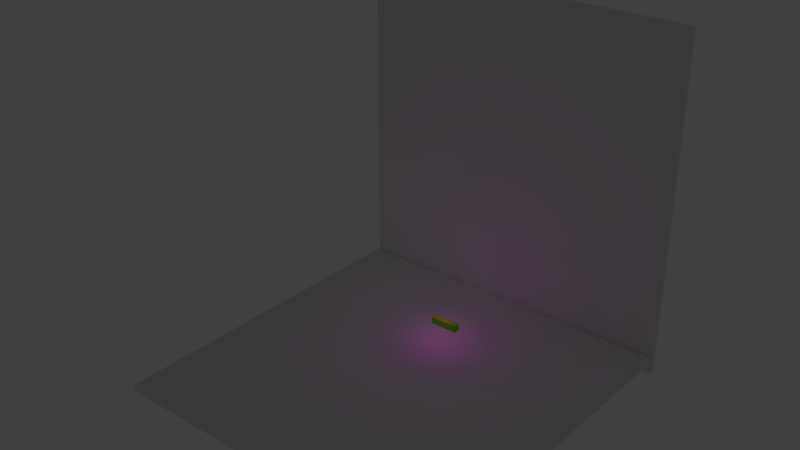# Source: test_scene.blend  (saved by Blender 2.76.0; exported with 4.5.12 LTS)
import bpy
from mathutils import Matrix  # noqa: F401  (used for matrix-valued properties, if any)

bpy.ops.wm.read_factory_settings(use_empty=True)
scene = bpy.context.scene
scene.name = 'Scene'

# ---- collections
col_collection_1 = bpy.data.collections.new('Collection 1'); scene.collection.children.link(col_collection_1)

# ---- materials (node trees are filled in below, after node groups)
mat_material = bpy.data.materials.new('Material')
mat_material.alpha_threshold = 0.0
mat_material.use_transparent_shadow = False
mat_material.diffuse_color = (0.1842, 0.8, 0.02959, 1.0)
mat_material.roughness = 0.5
mat_full_brick2 = bpy.data.materials.new('full_brick2')
mat_full_brick2.alpha_threshold = 0.0
mat_full_brick2.use_transparent_shadow = False
mat_full_brick2.roughness = 3.14
mat_full_brick2.specular_intensity = 1.0

# ---- material node trees

# ---- world
world_world = bpy.data.worlds.new('World'); scene.world = world_world
world_world.color = (0.05088, 0.05088, 0.05088)
world_world.use_sun_shadow = False
world_world.sun_shadow_jitter_overblur = 0.0
world_world.cycles.sampling_method = 'MANUAL'
world_world.cycles.sample_map_resolution = 256

# ---- lights
light_spot_000 = bpy.data.lights.new('Spot.000', 'POINT')
light_spot_000.color = (1.875, 0.0, 1.755)
light_spot_000.transmission_factor = 0.0
light_spot_000.use_shadow = False
light_spot_000.energy = 375.0
light_spot_000.shadow_buffer_clip_start = 0.5
light_spot_000.shadow_soft_size = 3.467
light_spot_000.shadow_maximum_resolution = 0.006
light_spot_000.use_absolute_resolution = True
light_spot_000.cycles.use_multiple_importance_sampling = False
light_spot_002 = bpy.data.lights.new('Spot.002', 'SPOT')
light_spot_002.transmission_factor = 0.0
light_spot_002.use_shadow = False
light_spot_002.energy = 1000.0
light_spot_002.shadow_buffer_clip_start = 0.5
light_spot_002.shadow_soft_size = 3.467
light_spot_002.shadow_maximum_resolution = 0.006
light_spot_002.use_absolute_resolution = True
light_spot_002.spot_blend = 1.0
light_spot_002.spot_size = 1.276
light_spot_002.cycles.use_multiple_importance_sampling = False

# ---- meshes
me_cube_001 = bpy.data.meshes.new('Cube.001')
me_cube_001.from_pydata([(-2.928, -1.0, -1.0), (-2.928, -1.0, 1.0), (-2.928, 1.0, -1.0), (-2.928, 1.0, 1.0), (2.928, -1.0, -1.0), (2.928, -1.0, 1.0), (2.928, 1.0, -1.0), (2.928, 1.0, 1.0), (-2.928, -1.0, 0.0), (-2.928, 0.0, 1.0), (-2.928, 1.0, 0.0), (-2.928, 0.0, -1.0), (8.694e-09, 1.0, 1.0), (2.928, 1.0, 0.0), (8.694e-09, 1.0, -1.0), (2.928, 0.0, 1.0), (2.928, -1.0, 0.0), (2.928, 0.0, -1.0), (8.694e-09, -1.0, 1.0), (8.694e-09, -1.0, -1.0), (8.694e-09, 0.0, 1.0), (8.694e-09, 0.0, -1.0), (8.694e-09, -1.0, 0.0), (5.12, 1.0, 1.395e-27), (8.694e-09, 1.0, 0.0), (-2.928, 0.0, 0.0), (-2.928, -1.0, 0.5), (-2.928, 0.5, 1.0), (-2.928, 1.0, -0.5), (-2.928, -0.5, -1.0), (1.464, 1.0, 1.0), (2.928, 1.0, -0.5), (-1.464, 1.0, -1.0), (2.928, -0.5, 1.0), (2.928, -1.0, -0.5), (2.928, 0.5, -1.0), (-1.464, -1.0, 1.0), (1.464, -1.0, -1.0), (-2.928, -1.0, -0.5), (-2.928, -0.5, 1.0), (-2.928, 1.0, 0.5), (-2.928, 0.5, -1.0), (-1.464, 1.0, 1.0), (2.928, 1.0, 0.5), (1.464, 1.0, -1.0), (2.928, 0.5, 1.0), (2.928, -1.0, 0.5), (2.928, -0.5, -1.0), (1.464, -1.0, 1.0), (-1.464, -1.0, -1.0), (-1.464, 0.0, 1.0), (1.464, 0.0, 1.0), (8.694e-09, -0.5, 1.0), (8.694e-09, 0.5, 1.0), (1.464, 0.0, -1.0), (-1.464, 0.0, -1.0), (8.694e-09, -0.5, -1.0), (8.694e-09, 0.5, -1.0), (8.694e-09, -1.0, -0.5), (8.694e-09, -1.0, 0.5), (1.464, -1.0, 0.0), (-1.464, -1.0, 0.0), (5.12, 1.0, 0.5), (5.12, 0.5, -1.0), (5.12, -1.0, -1.0), (5.12, -1.0, -0.5), (8.694e-09, 1.0, -0.5), (8.694e-09, 1.0, 0.5), (-1.464, 1.0, 0.0), (1.464, 1.0, 0.0), (-2.928, 0.0, -0.5), (-2.928, 0.0, 0.5), (-2.928, -0.5, 0.0), (-2.928, 0.5, 0.0), (-2.928, 0.5, 0.5), (-2.928, -0.5, 0.5), (-2.928, -0.5, -0.5), (1.464, 1.0, 0.5), (-1.464, 1.0, 0.5), (-1.464, 1.0, -0.5), (5.12, -1.0, 1.0), (5.12, -0.5, 1.0), (5.12, 1.0, -1.0), (-1.464, -1.0, 0.5), (1.464, -1.0, 0.5), (1.464, -1.0, -0.5), (-1.464, 0.5, -1.0), (-1.464, -0.5, -1.0), (1.464, -0.5, -1.0), (1.464, 0.5, 1.0), (1.464, -0.5, 1.0), (-1.464, -0.5, 1.0), (-1.464, 0.5, 1.0), (1.464, 0.5, -1.0), (-1.464, -1.0, -0.5), (5.12, 1.0, -0.5), (1.464, 1.0, -0.5), (-2.928, 0.5, -0.5), (4.12, 1.0, -0.5), (4.12, 1.0, -1.0), (4.12, -0.5, 1.0), (4.12, -1.0, 1.0), (4.12, -1.0, -0.5), (4.12, -1.0, -1.0), (4.12, 0.5, -1.0), (4.12, 1.0, 0.5), (4.12, 1.0, 7.584e-28), (4.12, 0.5, 1.0), (4.12, 2.034e-10, 1.0), (4.12, -1.0, 0.5), (4.12, -1.0, 7.584e-28), (4.12, -0.5, -1.0), (4.12, 2.034e-10, -1.0), (4.12, 1.0, 1.0), (5.12, 0.5, 1.0), (5.12, 3.74e-10, 1.0), (5.12, -1.0, 0.5), (5.12, -1.0, 1.395e-27), (5.12, -0.5, -1.0), (5.12, 3.74e-10, -1.0), (5.12, 3.74e-10, -0.5), (5.12, 3.74e-10, 0.5), (5.12, 3.74e-10, 1.395e-27), (5.12, 0.5, 1.395e-27), (5.12, -0.5, 1.395e-27), (5.12, 1.0, 1.0), (5.12, -0.5, 0.5), (5.12, 0.5, 0.5), (5.12, 0.5, -0.5), (5.12, -0.5, -0.5)], [], [(97, 28, 2, 41), (96, 31, 6, 44), (13, 43, 105, 106), (94, 38, 0, 49), (93, 44, 6, 35), (92, 42, 3, 27), (91, 50, 9, 39), (90, 51, 20, 52), (89, 30, 12, 53), (88, 54, 17, 47), (87, 55, 21, 56), (86, 32, 14, 57), (85, 58, 19, 37), (84, 59, 22, 60), (83, 26, 8, 61), (35, 6, 99, 104), (5, 46, 109, 101), (31, 13, 106, 98), (79, 66, 14, 32), (78, 67, 24, 68), (77, 43, 13, 69), (76, 70, 11, 29), (75, 71, 25, 72), (74, 40, 10, 73), (71, 74, 73, 25), (9, 27, 74, 71), (27, 3, 40, 74), (26, 75, 72, 8), (1, 39, 75, 26), (39, 9, 71, 75), (38, 76, 29, 0), (8, 72, 76, 38), (72, 25, 70, 76), (67, 77, 69, 24), (12, 30, 77, 67), (30, 7, 43, 77), (40, 78, 68, 10), (3, 42, 78, 40), (42, 12, 67, 78), (28, 79, 32, 2), (10, 68, 79, 28), (68, 24, 66, 79), (34, 4, 103, 102), (7, 45, 107, 113), (33, 5, 101, 100), (47, 17, 112, 111), (43, 7, 113, 105), (46, 16, 110, 109), (17, 35, 104, 112), (6, 31, 98, 99), (16, 34, 102, 110), (59, 83, 61, 22), (18, 36, 83, 59), (36, 1, 26, 83), (46, 84, 60, 16), (5, 48, 84, 46), (48, 18, 59, 84), (34, 85, 37, 4), (16, 60, 85, 34), (60, 22, 58, 85), (55, 86, 57, 21), (11, 41, 86, 55), (41, 2, 32, 86), (49, 87, 56, 19), (0, 29, 87, 49), (29, 11, 55, 87), (37, 88, 47, 4), (19, 56, 88, 37), (56, 21, 54, 88), (51, 89, 53, 20), (15, 45, 89, 51), (45, 7, 30, 89), (48, 90, 52, 18), (5, 33, 90, 48), (33, 15, 51, 90), (36, 91, 39, 1), (18, 52, 91, 36), (52, 20, 50, 91), (50, 92, 27, 9), (20, 53, 92, 50), (53, 12, 42, 92), (54, 93, 35, 17), (21, 57, 93, 54), (57, 14, 44, 93), (58, 94, 49, 19), (22, 61, 94, 58), (61, 8, 38, 94), (45, 15, 108, 107), (15, 33, 100, 108), (4, 47, 111, 103), (66, 96, 44, 14), (24, 69, 96, 66), (69, 13, 31, 96), (70, 97, 41, 11), (25, 73, 97, 70), (73, 10, 28, 97), (113, 107, 114, 125), (102, 103, 64, 65), (105, 113, 125, 62), (100, 101, 80, 81), (112, 104, 63, 119), (99, 98, 95, 82), (111, 112, 119, 118), (110, 102, 65, 117), (109, 110, 117, 116), (108, 100, 81, 115), (107, 108, 115, 114), (98, 106, 23, 95), (103, 111, 118, 64), (106, 105, 62, 23), (101, 109, 116, 80), (104, 99, 82, 63), (129, 65, 64, 118), (128, 120, 119, 63), (127, 121, 122, 123), (126, 116, 117, 124), (121, 126, 124, 122), (115, 81, 126, 121), (81, 80, 116, 126), (62, 127, 123, 23), (125, 114, 127, 62), (114, 115, 121, 127), (95, 128, 63, 82), (23, 123, 128, 95), (123, 122, 120, 128), (120, 129, 118, 119), (122, 124, 129, 120), (124, 117, 65, 129)])
_uv = me_cube_001.uv_layers.new(name='UVMap')
_uv.uv.foreach_set('vector', [0.75, 0.75, 1.0, 0.75, 1.0, 1.0, 0.75, 1.0, 0.75, 0.75, 1.0, 0.75, 1.0, 1.0, 0.75, 1.0, 1.0, 0.5, 1.0, 0.25, 1.0, 0.25, 1.0, 0.5, 0.75, 0.75, 1.0, 0.75, 1.0, 1.0, 0.75, 1.0, 0.75, 0.75, 1.0, 0.75, 1.0, 1.0, 0.75, 1.0, 0.75, 0.75, 1.0, 0.75, 1.0, 1.0, 0.75, 1.0, 0.25, 0.75, 0.5, 0.75, 0.5, 1.0, 0.25, 1.0, 0.25, 0.25, 0.5, 0.25, 0.5, 0.5, 0.25, 0.5, 0.75, 0.25, 1.0, 0.25, 1.0, 0.5, 0.75, 0.5, 0.25, 0.75, 0.5, 0.75, 0.5, 1.0, 0.25, 1.0, 0.25, 0.25, 0.5, 0.25, 0.5, 0.5, 0.25, 0.5, 0.75, 0.25, 1.0, 0.25, 1.0, 0.5, 0.75, 0.5, 0.25, 0.75, 0.5, 0.75, 0.5, 1.0, 0.25, 1.0, 0.25, 0.25, 0.5, 0.25, 0.5, 0.5, 0.25, 0.5, 0.75, 0.25, 1.0, 0.25, 1.0, 0.5, 0.75, 0.5, 0.75, 1.0, 1.0, 1.0, 1.0, 1.0, 0.75, 1.0, 0.0, 0.0, 0.0, 0.25, 0.0, 0.25, 0.0, 0.0, 1.0, 0.75, 1.0, 0.5, 1.0, 0.5, 1.0, 0.75, 0.25, 0.75, 0.5, 0.75, 0.5, 1.0, 0.25, 1.0, 0.25, 0.25, 0.5, 0.25, 0.5, 0.5, 0.25, 0.5, 0.75, 0.25, 1.0, 0.25, 1.0, 0.5, 0.75, 0.5, 0.25, 0.75, 0.5, 0.75, 0.5, 1.0, 0.25, 1.0, 0.25, 0.25, 0.5, 0.25, 0.5, 0.5, 0.25, 0.5, 0.75, 0.25, 1.0, 0.25, 1.0, 0.5, 0.75, 0.5, 0.5, 0.25, 0.75, 0.25, 0.75, 0.5, 0.5, 0.5, 0.5, 0.0, 0.75, 0.0, 0.75, 0.25, 0.5, 0.25, 0.75, 0.0, 1.0, 0.0, 1.0, 0.25, 0.75, 0.25, 0.0, 0.25, 0.25, 0.25, 0.25, 0.5, 0.0, 0.5, 0.0, 0.0, 0.25, 0.0, 0.25, 0.25, 0.0, 0.25, 0.25, 0.0, 0.5, 0.0, 0.5, 0.25, 0.25, 0.25, 0.0, 0.75, 0.25, 0.75, 0.25, 1.0, 0.0, 1.0, 0.0, 0.5, 0.25, 0.5, 0.25, 0.75, 0.0, 0.75, 0.25, 0.5, 0.5, 0.5, 0.5, 0.75, 0.25, 0.75, 0.5, 0.25, 0.75, 0.25, 0.75, 0.5, 0.5, 0.5, 0.5, 0.0, 0.75, 0.0, 0.75, 0.25, 0.5, 0.25, 0.75, 0.0, 1.0, 0.0, 1.0, 0.25, 0.75, 0.25, 0.0, 0.25, 0.25, 0.25, 0.25, 0.5, 0.0, 0.5, 0.0, 0.0, 0.25, 0.0, 0.25, 0.25, 0.0, 0.25, 0.25, 0.0, 0.5, 0.0, 0.5, 0.25, 0.25, 0.25, 0.0, 0.75, 0.25, 0.75, 0.25, 1.0, 0.0, 1.0, 0.0, 0.5, 0.25, 0.5, 0.25, 0.75, 0.0, 0.75, 0.25, 0.5, 0.5, 0.5, 0.5, 0.75, 0.25, 0.75, 0.0, 0.75, 0.0, 1.0, 0.0, 1.0, 0.0, 0.75, 1.0, 0.0, 0.75, 0.0, 0.75, 0.0, 1.0, 0.0, 0.25, 0.0, 0.0, 0.0, 0.0, 0.0, 0.25, 0.0, 0.25, 1.0, 0.5, 1.0, 0.5, 1.0, 0.25, 1.0, 1.0, 0.25, 1.0, 0.0, 1.0, 0.0, 1.0, 0.25, 0.0, 0.25, 0.0, 0.5, 0.0, 0.5, 0.0, 0.25, 0.5, 1.0, 0.75, 1.0, 0.75, 1.0, 0.5, 1.0, 1.0, 1.0, 1.0, 0.75, 1.0, 0.75, 1.0, 1.0, 0.0, 0.5, 0.0, 0.75, 0.0, 0.75, 0.0, 0.5, 0.5, 0.25, 0.75, 0.25, 0.75, 0.5, 0.5, 0.5, 0.5, 0.0, 0.75, 0.0, 0.75, 0.25, 0.5, 0.25, 0.75, 0.0, 1.0, 0.0, 1.0, 0.25, 0.75, 0.25, 0.0, 0.25, 0.25, 0.25, 0.25, 0.5, 0.0, 0.5, 0.0, 0.0, 0.25, 0.0, 0.25, 0.25, 0.0, 0.25, 0.25, 0.0, 0.5, 0.0, 0.5, 0.25, 0.25, 0.25, 0.0, 0.75, 0.25, 0.75, 0.25, 1.0, 0.0, 1.0, 0.0, 0.5, 0.25, 0.5, 0.25, 0.75, 0.0, 0.75, 0.25, 0.5, 0.5, 0.5, 0.5, 0.75, 0.25, 0.75, 0.5, 0.25, 0.75, 0.25, 0.75, 0.5, 0.5, 0.5, 0.5, 0.0, 0.75, 0.0, 0.75, 0.25, 0.5, 0.25, 0.75, 0.0, 1.0, 0.0, 1.0, 0.25, 0.75, 0.25, 0.0, 0.25, 0.25, 0.25, 0.25, 0.5, 0.0, 0.5, 0.0, 0.0, 0.25, 0.0, 0.25, 0.25, 0.0, 0.25, 0.25, 0.0, 0.5, 0.0, 0.5, 0.25, 0.25, 0.25, 0.0, 0.75, 0.25, 0.75, 0.25, 1.0, 0.0, 1.0, 0.0, 0.5, 0.25, 0.5, 0.25, 0.75, 0.0, 0.75, 0.25, 0.5, 0.5, 0.5, 0.5, 0.75, 0.25, 0.75, 0.5, 0.25, 0.75, 0.25, 0.75, 0.5, 0.5, 0.5, 0.5, 0.0, 0.75, 0.0, 0.75, 0.25, 0.5, 0.25, 0.75, 0.0, 1.0, 0.0, 1.0, 0.25, 0.75, 0.25, 0.0, 0.25, 0.25, 0.25, 0.25, 0.5, 0.0, 0.5, 0.0, 0.0, 0.25, 0.0, 0.25, 0.25, 0.0, 0.25, 0.25, 0.0, 0.5, 0.0, 0.5, 0.25, 0.25, 0.25, 0.0, 0.75, 0.25, 0.75, 0.25, 1.0, 0.0, 1.0, 0.0, 0.5, 0.25, 0.5, 0.25, 0.75, 0.0, 0.75, 0.25, 0.5, 0.5, 0.5, 0.5, 0.75, 0.25, 0.75, 0.5, 0.75, 0.75, 0.75, 0.75, 1.0, 0.5, 1.0, 0.5, 0.5, 0.75, 0.5, 0.75, 0.75, 0.5, 0.75, 0.75, 0.5, 1.0, 0.5, 1.0, 0.75, 0.75, 0.75, 0.5, 0.75, 0.75, 0.75, 0.75, 1.0, 0.5, 1.0, 0.5, 0.5, 0.75, 0.5, 0.75, 0.75, 0.5, 0.75, 0.75, 0.5, 1.0, 0.5, 1.0, 0.75, 0.75, 0.75, 0.5, 0.75, 0.75, 0.75, 0.75, 1.0, 0.5, 1.0, 0.5, 0.5, 0.75, 0.5, 0.75, 0.75, 0.5, 0.75, 0.75, 0.5, 1.0, 0.5, 1.0, 0.75, 0.75, 0.75, 0.75, 0.0, 0.5, 0.0, 0.5, 0.0, 0.75, 0.0, 0.5, 0.0, 0.25, 0.0, 0.25, 0.0, 0.5, 0.0, 0.0, 1.0, 0.25, 1.0, 0.25, 1.0, 0.0, 1.0, 0.5, 0.75, 0.75, 0.75, 0.75, 1.0, 0.5, 1.0, 0.5, 0.5, 0.75, 0.5, 0.75, 0.75, 0.5, 0.75, 0.75, 0.5, 1.0, 0.5, 1.0, 0.75, 0.75, 0.75, 0.5, 0.75, 0.75, 0.75, 0.75, 1.0, 0.5, 1.0, 0.5, 0.5, 0.75, 0.5, 0.75, 0.75, 0.5, 0.75, 0.75, 0.5, 1.0, 0.5, 1.0, 0.75, 0.75, 0.75, 1.0, 0.0, 0.75, 0.0, 0.75, 0.0, 1.0, 0.0, 0.0, 0.75, 0.0, 1.0, 0.0, 1.0, 0.0, 0.75, 1.0, 0.25, 1.0, 0.0, 1.0, 0.0, 1.0, 0.25, 0.25, 0.0, 0.0, 0.0, 0.0, 0.0, 0.25, 0.0, 0.5, 1.0, 0.75, 1.0, 0.75, 1.0, 0.5, 1.0, 1.0, 1.0, 1.0, 0.75, 1.0, 0.75, 1.0, 1.0, 0.25, 1.0, 0.5, 1.0, 0.5, 1.0, 0.25, 1.0, 0.0, 0.5, 0.0, 0.75, 0.0, 0.75, 0.0, 0.5, 0.0, 0.25, 0.0, 0.5, 0.0, 0.5, 0.0, 0.25, 0.5, 0.0, 0.25, 0.0, 0.25, 0.0, 0.5, 0.0, 0.75, 0.0, 0.5, 0.0, 0.5, 0.0, 0.75, 0.0, 1.0, 0.75, 1.0, 0.5, 1.0, 0.5, 1.0, 0.75, 0.0, 1.0, 0.25, 1.0, 0.25, 1.0, 0.0, 1.0, 1.0, 0.5, 1.0, 0.25, 1.0, 0.25, 1.0, 0.5, 0.0, 0.0, 0.0, 0.25, 0.0, 0.25, 0.0, 0.0, 0.75, 1.0, 1.0, 1.0, 1.0, 1.0, 0.75, 1.0, 0.75, 0.75, 1.0, 0.75, 1.0, 1.0, 0.75, 1.0, 0.25, 0.75, 0.5, 0.75, 0.5, 1.0, 0.25, 1.0, 0.25, 0.25, 0.5, 0.25, 0.5, 0.5, 0.25, 0.5, 0.75, 0.25, 1.0, 0.25, 1.0, 0.5, 0.75, 0.5, 0.5, 0.25, 0.75, 0.25, 0.75, 0.5, 0.5, 0.5, 0.5, 0.0, 0.75, 0.0, 0.75, 0.25, 0.5, 0.25, 0.75, 0.0, 1.0, 0.0, 1.0, 0.25, 0.75, 0.25, 0.0, 0.25, 0.25, 0.25, 0.25, 0.5, 0.0, 0.5, 0.0, 0.0, 0.25, 0.0, 0.25, 0.25, 0.0, 0.25, 0.25, 0.0, 0.5, 0.0, 0.5, 0.25, 0.25, 0.25, 0.0, 0.75, 0.25, 0.75, 0.25, 1.0, 0.0, 1.0, 0.0, 0.5, 0.25, 0.5, 0.25, 0.75, 0.0, 0.75, 0.25, 0.5, 0.5, 0.5, 0.5, 0.75, 0.25, 0.75, 0.5, 0.75, 0.75, 0.75, 0.75, 1.0, 0.5, 1.0, 0.5, 0.5, 0.75, 0.5, 0.75, 0.75, 0.5, 0.75, 0.75, 0.5, 1.0, 0.5, 1.0, 0.75, 0.75, 0.75])
me_cube_001.materials.append(mat_material)
me_cube_001.use_remesh_preserve_volume = False
me_cube_001.use_remesh_preserve_attributes = False
me_cube_001.use_mirror_vertex_groups = False
me_cube_001.update()
me_cube = bpy.data.meshes.new('Cube')
me_cube.from_pydata([(-1.0, -1.0, -1.0), (-1.0, -1.0, 1.0), (-1.0, 1.0, -1.0), (-1.0, 1.0, 1.0), (1.0, -1.0, -1.0), (1.0, -1.0, 1.0), (1.0, 1.0, -1.0), (1.0, 1.0, 1.0)], [], [(1, 3, 2, 0), (3, 7, 6, 2), (7, 5, 4, 6), (5, 1, 0, 4), (0, 2, 6, 4), (5, 7, 3, 1)])
_uv = me_cube.uv_layers.new(name='UVMap')
_uv.uv.foreach_set('vector', [-5.544, -5.544, 6.544, -5.544, 6.544, 6.544, -5.544, 6.544, -5.544, -5.544, 6.544, -5.544, 6.544, 6.544, -5.544, 6.544, -5.544, -5.544, 6.544, -5.544, 6.544, 6.544, -5.544, 6.544, -5.544, -5.544, 6.544, -5.544, 6.544, 6.544, -5.544, 6.544, -5.544, -5.544, 6.544, -5.544, 6.544, 6.544, -5.544, 6.544, -5.544, -5.544, 6.544, -5.544, 6.544, 6.544, -5.544, 6.544])
me_cube.materials.append(mat_full_brick2)
me_cube.use_remesh_preserve_volume = False
me_cube.use_remesh_preserve_attributes = False
me_cube.use_mirror_vertex_groups = False
me_cube.update()
arm_test_box = bpy.data.armatures.new('test box')  # bones are not reproduced

# ---- objects
ob_armature = bpy.data.objects.new('Armature', arm_test_box)
ob_cube = bpy.data.objects.new('Cube', me_cube_001)
ob_spot_004 = bpy.data.objects.new('Spot.004', light_spot_000)
ob_cube_000 = bpy.data.objects.new('Cube.000', me_cube)
ob_spot_005 = bpy.data.objects.new('Spot.005', light_spot_002)
ob_cube_001 = bpy.data.objects.new('Cube.001', me_cube)

# ---- transforms, parenting, visibility, modifiers, constraints
ob_armature.location = (0.0, 0.0, 1.0)
ob_armature.rotation_euler = (0.0, 1.571, 0.0)
ob_armature.scale = (1.466, 1.466, 1.466)
ob_armature.lineart.crease_threshold = 0.0
ob_cube.parent = ob_armature
ob_cube.matrix_parent_inverse = Matrix(((-2.983e-08, 0.0, -0.6824, 0.6824), (0.0, 0.6824, 0.0, 0.0), (0.6824, 0.0, -2.983e-08, 2.983e-08), (0.0, 0.0, 0.0, 1.0)))
ob_cube.location = (-0.003171, 0.003898, 1.0)
ob_cube.lineart.crease_threshold = 0.0
_vg = ob_cube.vertex_groups.new(name='box.R')
for _i, _w in zip([4, 5, 6, 7, 13, 15, 16, 17, 23, 30, 31, 33, 34, 35, 37, 43, 44, 45, 46, 47, 48, 51, 54, 60, 62, 63, 64, 65, 69, 77, 80, 81, 82, 84, 85, 88, 89, 90, 93, 95, 96, 98, 99, 100, 101, 102, 103, 104, 105, 106, 107, 108, 109, 110, 111, 112, 113, 114, 115, 116, 117, 118, 119, 120, 121, 122, 123, 124, 125, 126, 127, 128, 129], [0.5053, 0.5054, 0.5055, 0.5056, 0.5045, 0.5044, 0.5042, 0.5044, 0.9749, 0.06745, 0.505, 0.5049, 0.5047, 0.505, 0.06703, 0.505, 0.06745, 0.505, 0.5048, 0.5048, 0.06704, 0.05675, 0.05674, 0.05643, 0.9711, 0.9698, 0.9533, 0.9526, 0.05706, 0.0624, 0.9601, 0.9616, 0.9662, 0.06187, 0.06186, 0.06198, 0.06228, 0.06199, 0.06228, 0.9712, 0.0624, 0.9109, 0.9038, 0.91, 0.9028, 0.9085, 0.9015, 0.9106, 0.9109, 0.9183, 0.9108, 0.918, 0.9096, 0.9164, 0.9091, 0.9176, 0.9038, 0.9702, 0.9718, 0.9632, 0.957, 0.957, 0.97, 0.9835, 0.9854, 1.0, 0.9872, 0.9746, 0.9656, 0.9744, 0.9809, 0.9804, 0.9669]): _vg.add([_i], _w, 'REPLACE')
_vg = ob_cube.vertex_groups.new(name='box.L')
for _i, _w in zip([0, 1, 2, 3, 8, 9, 10, 11, 12, 14, 18, 19, 20, 21, 22, 24, 25, 26, 27, 28, 29, 30, 32, 36, 37, 38, 39, 40, 41, 42, 44, 48, 49, 50, 51, 52, 53, 54, 55, 56, 57, 58, 59, 60, 61, 66, 67, 68, 69, 70, 71, 72, 73, 74, 75, 76, 77, 78, 79, 83, 84, 85, 86, 87, 88, 89, 90, 91, 92, 93, 94, 96, 97], [0.9858, 0.9847, 0.9845, 0.9856, 0.9889, 0.9888, 0.9887, 0.9888, 0.4999, 0.4999, 0.4999, 0.4999, 0.4999, 0.4999, 0.4999, 0.4999, 1.0, 0.9871, 0.9874, 0.987, 0.9875, 0.0668, 0.932, 0.9324, 0.06641, 0.9875, 0.9871, 0.9873, 0.987, 0.9321, 0.0668, 0.06641, 0.9325, 0.9429, 0.05624, 0.4999, 0.4999, 0.05624, 0.9429, 0.4999, 0.4999, 0.4999, 0.4999, 0.05594, 0.9432, 0.4999, 0.4999, 0.9426, 0.05654, 0.9945, 0.9945, 0.9946, 0.9945, 0.9919, 0.9918, 0.992, 0.06181, 0.9372, 0.9372, 0.9376, 0.06131, 0.06131, 0.9373, 0.9376, 0.06142, 0.0617, 0.06142, 0.9375, 0.9373, 0.0617, 0.9377, 0.06181, 0.9918]): _vg.add([_i], _w, 'REPLACE')
_vg = ob_cube.vertex_groups.new(name='box.M')
for _i, _w in zip([4, 5, 6, 7, 12, 13, 14, 15, 16, 17, 18, 19, 20, 21, 22, 24, 30, 31, 32, 33, 34, 35, 36, 37, 42, 43, 44, 45, 46, 47, 48, 49, 50, 51, 52, 53, 54, 55, 56, 57, 58, 59, 60, 61, 62, 63, 64, 65, 66, 67, 68, 69, 77, 78, 79, 80, 81, 82, 83, 84, 85, 86, 87, 88, 89, 90, 91, 92, 93, 94, 95, 96, 98, 99, 100, 101, 102, 103, 104, 105, 106, 107, 108, 109, 110, 111, 112, 113, 114, 115, 116, 117, 118, 119, 124, 125, 126, 129], [0.4892, 0.4891, 0.4889, 0.4889, 0.4949, 0.4916, 0.4949, 0.4917, 0.4919, 0.4917, 0.495, 0.4949, 0.4964, 0.4964, 0.4964, 0.4964, 0.8657, 0.4903, 0.06735, 0.4905, 0.4906, 0.4903, 0.06698, 0.8666, 0.06727, 0.4902, 0.8658, 0.4903, 0.4905, 0.4905, 0.8665, 0.0669, 0.05666, 0.887, 0.4957, 0.4957, 0.887, 0.05666, 0.4957, 0.4957, 0.4957, 0.4957, 0.8876, 0.05638, 0.00719, 0.009821, 0.04255, 0.04397, 0.4956, 0.4956, 0.05694, 0.8864, 0.8758, 0.06224, 0.06229, 0.02894, 0.026, 0.01693, 0.06181, 0.8768, 0.8768, 0.06218, 0.06187, 0.8766, 0.876, 0.8766, 0.06192, 0.06213, 0.876, 0.06176, 0.00704, 0.8758, 0.08823, 0.09526, 0.08914, 0.09626, 0.09068, 0.09748, 0.08856, 0.08823, 0.08093, 0.08839, 0.08127, 0.08952, 0.08284, 0.09001, 0.08169, 0.09525, 0.008956, 0.005875, 0.02283, 0.0352, 0.0352, 0.009345, 0.0003481, 0.01814, 0.0006199, 0.01557]): _vg.add([_i], _w, 'REPLACE')
_m = ob_cube.modifiers.new('Armature', 'ARMATURE')
_m.object = ob_armature
ob_spot_004.location = (0.1442, 0.0, 6.772)
ob_spot_004.rotation_euler = (-1.377, -0.4369, -1.718)
ob_spot_004.scale = (1.0, 1.0, 1.0)
ob_spot_004.show_bounds = True
ob_spot_004.display_bounds_type = 'SPHERE'
ob_spot_004.lineart.crease_threshold = 0.0
ob_cube_000.location = (0.0, 31.94, 39.11)
ob_cube_000.rotation_euler = (0.0, 0.0, 1.571)
ob_cube_000.scale = (0.8443, 50.0, 50.0)
ob_cube_000.lineart.crease_threshold = 0.0
ob_spot_005.location = (14.01, -14.34, 14.94)
ob_spot_005.rotation_euler = (1.271, -0.6717, 1.007)
ob_spot_005.show_bounds = True
ob_spot_005.display_bounds_type = 'CONE'
ob_spot_005.lineart.crease_threshold = 0.0
ob_cube_001.location = (0.0, -20.0, -6.079)
ob_cube_001.rotation_euler = (0.0, 1.571, 0.0)
ob_cube_001.scale = (0.8443, 50.0, 50.0)
ob_cube_001.lineart.crease_threshold = 0.0

# ---- collection membership
col_collection_1.objects.link(ob_armature)
col_collection_1.objects.link(ob_cube)
col_collection_1.objects.link(ob_spot_004)
col_collection_1.objects.link(ob_cube_000)
col_collection_1.objects.link(ob_spot_005)
col_collection_1.objects.link(ob_cube_001)

# ---- scene / render settings (as saved in the file)
scene.frame_start = 0; scene.frame_end = 42; scene.frame_set(0)
scene.render.engine = 'BLENDER_EEVEE_NEXT'
scene.render.resolution_percentage = 50
scene.render.dither_intensity = 0.0
scene.cycles.use_denoising = False
scene.cycles.samples = 10
scene.cycles.sampling_pattern = 'TABULATED_SOBOL'
scene.cycles.light_sampling_threshold = 0.0
scene.cycles.use_adaptive_sampling = False
scene.cycles.use_light_tree = False
scene.cycles.blur_glossy = 0.0
scene.cycles.pixel_filter_type = 'GAUSSIAN'
scene.cycles.sample_clamp_indirect = 0.0
scene.view_settings.view_transform = 'Standard'
bpy.context.view_layer.update()

# ---- added for rendering (the .blend has no active camera): camera
cam_auto = bpy.data.cameras.new('AutoCamera')
cam_auto.lens = 50.0
cam_auto.sensor_width = 36.0
cam_auto.clip_end = 2838.82
ob_auto_camera = bpy.data.objects.new('AutoCamera', cam_auto)
scene.collection.objects.link(ob_auto_camera)
ob_auto_camera.location = (161.757, -212.714, 168.516)
ob_auto_camera.rotation_euler = (1.09748, -7.21219e-08, 0.694738)
scene.camera = ob_auto_camera
bpy.context.view_layer.update()
